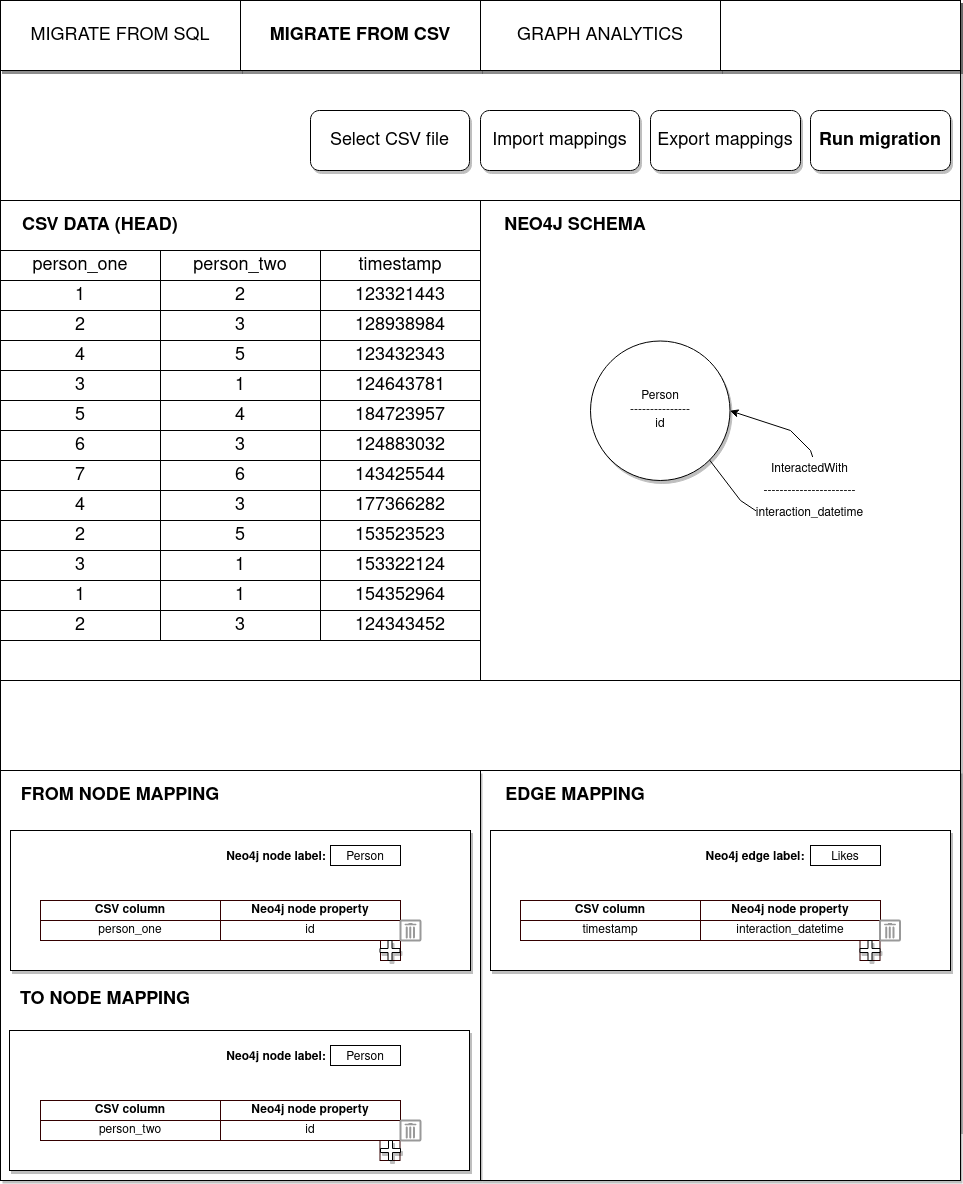

The diagram above was exported from draw.io. Its source (the exported page's mxGraphModel, read from the mxfile embedded in the PNG):
<mxGraphModel dx="2302" dy="1153" grid="1" gridSize="10" guides="1" tooltips="1" connect="1" arrows="1" fold="1" page="1" pageScale="1" pageWidth="850" pageHeight="1100" math="0" shadow="0">
  <root>
    <mxCell id="0" />
    <mxCell id="1" parent="0" />
    <mxCell id="3PzNoBaVXtep-qm1sCU5-184" value="" style="rounded=0;whiteSpace=wrap;html=1;shadow=1;fontSize=18;strokeColor=#000000;" parent="1" vertex="1">
      <mxGeometry x="30" y="20" width="960" height="1130" as="geometry" />
    </mxCell>
    <mxCell id="3PzNoBaVXtep-qm1sCU5-126" value="" style="whiteSpace=wrap;html=1;aspect=fixed;" parent="1" vertex="1">
      <mxGeometry x="30" y="220" width="480" height="480" as="geometry" />
    </mxCell>
    <mxCell id="3PzNoBaVXtep-qm1sCU5-137" value="" style="whiteSpace=wrap;html=1;aspect=fixed;" parent="1" vertex="1">
      <mxGeometry x="510" y="220" width="480" height="480" as="geometry" />
    </mxCell>
    <mxCell id="3PzNoBaVXtep-qm1sCU5-157" value="" style="shape=partialRectangle;connectable=0;fillColor=none;top=0;left=0;bottom=0;right=0;editable=1;overflow=hidden;shadow=1;strokeColor=#000000;" parent="1" vertex="1">
      <mxGeometry x="400" y="390" width="30" height="30" as="geometry">
        <mxRectangle width="30" height="30" as="alternateBounds" />
      </mxGeometry>
    </mxCell>
    <mxCell id="3PzNoBaVXtep-qm1sCU5-158" value="Person&lt;br&gt;---------------&lt;br&gt;id" style="ellipse;whiteSpace=wrap;html=1;aspect=fixed;shadow=1;strokeColor=#000000;" parent="1" vertex="1">
      <mxGeometry x="620" y="360.5" width="139.5" height="139.5" as="geometry" />
    </mxCell>
    <mxCell id="3PzNoBaVXtep-qm1sCU5-165" value="" style="verticalLabelPosition=bottom;verticalAlign=top;html=1;shape=mxgraph.basic.rect;fillColor2=none;strokeWidth=1;size=20;indent=5;shadow=1;" parent="1" vertex="1">
      <mxGeometry x="510" y="790" width="480" height="410" as="geometry" />
    </mxCell>
    <mxCell id="3PzNoBaVXtep-qm1sCU5-164" value="" style="verticalLabelPosition=bottom;verticalAlign=top;html=1;shape=mxgraph.basic.rect;fillColor2=none;strokeWidth=1;size=20;indent=5;shadow=1;" parent="1" vertex="1">
      <mxGeometry x="30" y="790" width="480" height="410" as="geometry" />
    </mxCell>
    <mxCell id="3PzNoBaVXtep-qm1sCU5-166" value="" style="rounded=0;whiteSpace=wrap;html=1;shadow=1;strokeColor=#000000;" parent="1" vertex="1">
      <mxGeometry x="40" y="850" width="460" height="140" as="geometry" />
    </mxCell>
    <mxCell id="3PzNoBaVXtep-qm1sCU5-167" value="&lt;font style=&quot;font-size: 18px;&quot;&gt;FROM NODE MAPPING&lt;/font&gt;" style="text;html=1;strokeColor=none;fillColor=none;align=center;verticalAlign=middle;whiteSpace=wrap;rounded=0;shadow=1;fontStyle=1" parent="1" vertex="1">
      <mxGeometry x="40" y="800" width="220" height="30" as="geometry" />
    </mxCell>
    <mxCell id="3PzNoBaVXtep-qm1sCU5-169" value="&lt;font style=&quot;font-size: 18px;&quot;&gt;EDGE MAPPING&lt;/font&gt;" style="text;html=1;strokeColor=none;fillColor=none;align=center;verticalAlign=middle;whiteSpace=wrap;rounded=0;shadow=1;fontStyle=1" parent="1" vertex="1">
      <mxGeometry x="520" y="800" width="170" height="30" as="geometry" />
    </mxCell>
    <mxCell id="3PzNoBaVXtep-qm1sCU5-173" value="" style="rounded=0;whiteSpace=wrap;html=1;shadow=1;strokeColor=#000000;" parent="1" vertex="1">
      <mxGeometry x="520" y="850" width="460" height="140" as="geometry" />
    </mxCell>
    <mxCell id="3PzNoBaVXtep-qm1sCU5-178" value="&lt;font style=&quot;font-size: 18px;&quot;&gt;CSV DATA (HEAD)&lt;/font&gt;" style="text;html=1;strokeColor=none;fillColor=none;align=center;verticalAlign=middle;whiteSpace=wrap;rounded=0;shadow=1;fontStyle=1" parent="1" vertex="1">
      <mxGeometry x="40" y="230" width="180" height="30" as="geometry" />
    </mxCell>
    <mxCell id="3PzNoBaVXtep-qm1sCU5-179" value="&lt;font style=&quot;font-size: 18px;&quot;&gt;NEO4J SCHEMA&lt;/font&gt;" style="text;html=1;strokeColor=none;fillColor=none;align=center;verticalAlign=middle;whiteSpace=wrap;rounded=0;shadow=1;fontStyle=1" parent="1" vertex="1">
      <mxGeometry x="530" y="230" width="150" height="30" as="geometry" />
    </mxCell>
    <mxCell id="3PzNoBaVXtep-qm1sCU5-180" value="Import mappings" style="rounded=1;whiteSpace=wrap;html=1;shadow=1;fontSize=18;strokeColor=#000000;" parent="1" vertex="1">
      <mxGeometry x="510" y="130" width="159" height="60" as="geometry" />
    </mxCell>
    <mxCell id="3PzNoBaVXtep-qm1sCU5-181" value="Export mappings" style="rounded=1;whiteSpace=wrap;html=1;shadow=1;fontSize=18;strokeColor=#000000;" parent="1" vertex="1">
      <mxGeometry x="680" y="130" width="150" height="60" as="geometry" />
    </mxCell>
    <mxCell id="3PzNoBaVXtep-qm1sCU5-182" value="Run migration" style="rounded=1;whiteSpace=wrap;html=1;shadow=1;fontSize=18;strokeColor=#000000;fontStyle=1" parent="1" vertex="1">
      <mxGeometry x="840" y="130" width="140" height="60" as="geometry" />
    </mxCell>
    <mxCell id="3PzNoBaVXtep-qm1sCU5-183" value="" style="rounded=0;whiteSpace=wrap;html=1;shadow=1;fontSize=18;strokeColor=#000000;" parent="1" vertex="1">
      <mxGeometry x="30" y="20" width="960" height="70" as="geometry" />
    </mxCell>
    <mxCell id="3PzNoBaVXtep-qm1sCU5-188" value="MIGRATE FROM SQL" style="rounded=0;whiteSpace=wrap;html=1;shadow=1;fontSize=18;strokeColor=#000000;fontStyle=0" parent="1" vertex="1">
      <mxGeometry x="30" y="20" width="240" height="70" as="geometry" />
    </mxCell>
    <mxCell id="3PzNoBaVXtep-qm1sCU5-189" value="MIGRATE FROM CSV" style="rounded=0;whiteSpace=wrap;html=1;shadow=1;fontSize=18;strokeColor=#000000;fontStyle=1" parent="1" vertex="1">
      <mxGeometry x="270" y="20" width="240" height="70" as="geometry" />
    </mxCell>
    <mxCell id="3PzNoBaVXtep-qm1sCU5-190" value="GRAPH ANALYTICS" style="rounded=0;whiteSpace=wrap;html=1;shadow=1;fontSize=18;strokeColor=#000000;" parent="1" vertex="1">
      <mxGeometry x="510" y="20" width="240" height="70" as="geometry" />
    </mxCell>
    <mxCell id="3PzNoBaVXtep-qm1sCU5-191" value="" style="rounded=0;whiteSpace=wrap;html=1;shadow=1;fontSize=18;strokeColor=#000000;" parent="1" vertex="1">
      <mxGeometry x="750" y="20" width="240" height="70" as="geometry" />
    </mxCell>
    <mxCell id="3PzNoBaVXtep-qm1sCU5-192" value="Select CSV file" style="rounded=1;whiteSpace=wrap;html=1;shadow=1;fontSize=18;strokeColor=#000000;" parent="1" vertex="1">
      <mxGeometry x="340" y="130" width="159" height="60" as="geometry" />
    </mxCell>
    <mxCell id="3PzNoBaVXtep-qm1sCU5-195" value="&lt;font style=&quot;font-size: 12px;&quot;&gt;Neo4j node label: &lt;/font&gt;" style="rounded=0;whiteSpace=wrap;html=1;shadow=0;fontSize=18;strokeColor=#FFFFFF;fontStyle=1" parent="1" vertex="1">
      <mxGeometry x="251" y="860" width="110" height="30" as="geometry" />
    </mxCell>
    <mxCell id="3PzNoBaVXtep-qm1sCU5-196" value="&lt;font style=&quot;font-size: 12px;&quot;&gt;Person&lt;/font&gt;" style="rounded=0;whiteSpace=wrap;html=1;shadow=0;fontSize=18;strokeColor=#000000;" parent="1" vertex="1">
      <mxGeometry x="360" y="865" width="70" height="20" as="geometry" />
    </mxCell>
    <mxCell id="3PzNoBaVXtep-qm1sCU5-200" value="CSV column" style="rounded=0;whiteSpace=wrap;html=1;shadow=0;fontSize=12;strokeColor=#330000;fontStyle=1" parent="1" vertex="1">
      <mxGeometry x="70" y="920" width="180" height="20" as="geometry" />
    </mxCell>
    <mxCell id="3PzNoBaVXtep-qm1sCU5-201" value="Neo4j node property" style="rounded=0;whiteSpace=wrap;html=1;shadow=0;fontSize=12;strokeColor=#330000;fontStyle=1" parent="1" vertex="1">
      <mxGeometry x="250" y="920" width="180" height="20" as="geometry" />
    </mxCell>
    <mxCell id="3PzNoBaVXtep-qm1sCU5-203" value="person_one" style="rounded=0;whiteSpace=wrap;html=1;shadow=0;fontSize=12;strokeColor=#330000;" parent="1" vertex="1">
      <mxGeometry x="70" y="940" width="180" height="20" as="geometry" />
    </mxCell>
    <mxCell id="3PzNoBaVXtep-qm1sCU5-204" value="id" style="rounded=0;whiteSpace=wrap;html=1;shadow=0;fontSize=12;strokeColor=#330000;" parent="1" vertex="1">
      <mxGeometry x="250" y="940" width="180" height="20" as="geometry" />
    </mxCell>
    <mxCell id="3PzNoBaVXtep-qm1sCU5-213" value="" style="rounded=0;whiteSpace=wrap;html=1;shadow=0;fontSize=12;strokeColor=#330000;" parent="1" vertex="1">
      <mxGeometry x="410" y="960" width="20" height="20" as="geometry" />
    </mxCell>
    <mxCell id="3PzNoBaVXtep-qm1sCU5-214" value="&amp;nbsp;" style="rounded=0;whiteSpace=wrap;html=1;shadow=0;fontSize=12;strokeColor=#330000;" parent="1" vertex="1">
      <mxGeometry x="430" y="940" width="20" height="20" as="geometry" />
    </mxCell>
    <mxCell id="3PzNoBaVXtep-qm1sCU5-217" value="" style="strokeColor=#999999;verticalLabelPosition=bottom;shadow=0;dashed=0;verticalAlign=top;strokeWidth=2;html=1;shape=mxgraph.mockup.misc.trashcanIcon;fontSize=18;" parent="1" vertex="1">
      <mxGeometry x="430" y="940" width="20" height="20" as="geometry" />
    </mxCell>
    <mxCell id="3PzNoBaVXtep-qm1sCU5-220" value="" style="shape=cross;whiteSpace=wrap;html=1;shadow=1;strokeColor=#000000;" parent="1" vertex="1">
      <mxGeometry x="409.5" y="960" width="20" height="20" as="geometry" />
    </mxCell>
    <mxCell id="3PzNoBaVXtep-qm1sCU5-243" value="" style="rounded=0;whiteSpace=wrap;html=1;shadow=1;strokeColor=#000000;" parent="1" vertex="1">
      <mxGeometry x="39" y="1050" width="460" height="140" as="geometry" />
    </mxCell>
    <mxCell id="3PzNoBaVXtep-qm1sCU5-224" value="&lt;font style=&quot;font-size: 12px;&quot;&gt;Neo4j node label: &lt;/font&gt;" style="rounded=0;whiteSpace=wrap;html=1;shadow=0;fontSize=18;strokeColor=#FFFFFF;fontStyle=1" parent="1" vertex="1">
      <mxGeometry x="251" y="1060" width="110" height="30" as="geometry" />
    </mxCell>
    <mxCell id="3PzNoBaVXtep-qm1sCU5-225" value="&lt;font style=&quot;font-size: 12px;&quot;&gt;Person&lt;/font&gt;" style="rounded=0;whiteSpace=wrap;html=1;shadow=0;fontSize=18;strokeColor=#000000;" parent="1" vertex="1">
      <mxGeometry x="360" y="1065" width="70" height="20" as="geometry" />
    </mxCell>
    <mxCell id="3PzNoBaVXtep-qm1sCU5-226" value="CSV column" style="rounded=0;whiteSpace=wrap;html=1;shadow=0;fontSize=12;strokeColor=#330000;fontStyle=1" parent="1" vertex="1">
      <mxGeometry x="70" y="1120" width="180" height="20" as="geometry" />
    </mxCell>
    <mxCell id="3PzNoBaVXtep-qm1sCU5-227" value="Neo4j node property" style="rounded=0;whiteSpace=wrap;html=1;shadow=0;fontSize=12;strokeColor=#330000;fontStyle=1" parent="1" vertex="1">
      <mxGeometry x="250" y="1120" width="180" height="20" as="geometry" />
    </mxCell>
    <mxCell id="3PzNoBaVXtep-qm1sCU5-228" value="person_two" style="rounded=0;whiteSpace=wrap;html=1;shadow=0;fontSize=12;strokeColor=#330000;" parent="1" vertex="1">
      <mxGeometry x="70" y="1140" width="180" height="20" as="geometry" />
    </mxCell>
    <mxCell id="3PzNoBaVXtep-qm1sCU5-229" value="id" style="rounded=0;whiteSpace=wrap;html=1;shadow=0;fontSize=12;strokeColor=#330000;" parent="1" vertex="1">
      <mxGeometry x="250" y="1140" width="180" height="20" as="geometry" />
    </mxCell>
    <mxCell id="3PzNoBaVXtep-qm1sCU5-234" value="" style="rounded=0;whiteSpace=wrap;html=1;shadow=0;fontSize=12;strokeColor=#330000;" parent="1" vertex="1">
      <mxGeometry x="409.5" y="1160" width="20" height="20" as="geometry" />
    </mxCell>
    <mxCell id="3PzNoBaVXtep-qm1sCU5-235" value="&amp;nbsp;" style="rounded=0;whiteSpace=wrap;html=1;shadow=0;fontSize=12;strokeColor=#330000;" parent="1" vertex="1">
      <mxGeometry x="430" y="1140" width="20" height="20" as="geometry" />
    </mxCell>
    <mxCell id="3PzNoBaVXtep-qm1sCU5-238" value="" style="strokeColor=#999999;verticalLabelPosition=bottom;shadow=0;dashed=0;verticalAlign=top;strokeWidth=2;html=1;shape=mxgraph.mockup.misc.trashcanIcon;fontSize=18;" parent="1" vertex="1">
      <mxGeometry x="430" y="1140" width="20" height="20" as="geometry" />
    </mxCell>
    <mxCell id="3PzNoBaVXtep-qm1sCU5-241" value="" style="shape=cross;whiteSpace=wrap;html=1;shadow=1;strokeColor=#000000;" parent="1" vertex="1">
      <mxGeometry x="410" y="1160" width="20" height="20" as="geometry" />
    </mxCell>
    <mxCell id="3PzNoBaVXtep-qm1sCU5-266" value="&lt;font style=&quot;font-size: 12px;&quot;&gt;Neo4j edge label: &lt;/font&gt;" style="rounded=0;whiteSpace=wrap;html=1;shadow=0;fontSize=18;strokeColor=#FFFFFF;fontStyle=1" parent="1" vertex="1">
      <mxGeometry x="730" y="860" width="110" height="30" as="geometry" />
    </mxCell>
    <mxCell id="3PzNoBaVXtep-qm1sCU5-267" value="&lt;font style=&quot;font-size: 12px;&quot;&gt;Likes&lt;/font&gt;" style="rounded=0;whiteSpace=wrap;html=1;shadow=0;fontSize=18;strokeColor=#000000;" parent="1" vertex="1">
      <mxGeometry x="840" y="865" width="70" height="20" as="geometry" />
    </mxCell>
    <mxCell id="3PzNoBaVXtep-qm1sCU5-268" value="CSV column" style="rounded=0;whiteSpace=wrap;html=1;shadow=0;fontSize=12;strokeColor=#330000;fontStyle=1" parent="1" vertex="1">
      <mxGeometry x="550" y="920" width="180" height="20" as="geometry" />
    </mxCell>
    <mxCell id="3PzNoBaVXtep-qm1sCU5-269" value="Neo4j node property" style="rounded=0;whiteSpace=wrap;html=1;shadow=0;fontSize=12;strokeColor=#330000;fontStyle=1" parent="1" vertex="1">
      <mxGeometry x="730" y="920" width="180" height="20" as="geometry" />
    </mxCell>
    <mxCell id="3PzNoBaVXtep-qm1sCU5-272" value="timestamp" style="rounded=0;whiteSpace=wrap;html=1;shadow=0;fontSize=12;strokeColor=#330000;" parent="1" vertex="1">
      <mxGeometry x="550" y="940" width="180" height="20" as="geometry" />
    </mxCell>
    <mxCell id="3PzNoBaVXtep-qm1sCU5-273" value="interaction_datetime" style="rounded=0;whiteSpace=wrap;html=1;shadow=0;fontSize=12;strokeColor=#330000;" parent="1" vertex="1">
      <mxGeometry x="730" y="940" width="180" height="20" as="geometry" />
    </mxCell>
    <mxCell id="3PzNoBaVXtep-qm1sCU5-274" value="" style="rounded=0;whiteSpace=wrap;html=1;shadow=0;fontSize=12;strokeColor=#330000;" parent="1" vertex="1">
      <mxGeometry x="889.5" y="960" width="20" height="20" as="geometry" />
    </mxCell>
    <mxCell id="3PzNoBaVXtep-qm1sCU5-276" value="" style="strokeColor=#999999;verticalLabelPosition=bottom;shadow=0;dashed=0;verticalAlign=top;strokeWidth=2;html=1;shape=mxgraph.mockup.misc.trashcanIcon;fontSize=18;" parent="1" vertex="1">
      <mxGeometry x="909.5" y="940" width="20" height="20" as="geometry" />
    </mxCell>
    <mxCell id="3PzNoBaVXtep-qm1sCU5-277" value="" style="shape=cross;whiteSpace=wrap;html=1;shadow=1;strokeColor=#000000;direction=south;" parent="1" vertex="1">
      <mxGeometry x="889.5" y="960" width="20" height="20" as="geometry" />
    </mxCell>
    <mxCell id="2k7vln7pLpe5rw3SNAQz-1" value="&lt;font style=&quot;font-size: 18px;&quot;&gt;person_one&lt;/font&gt;" style="rounded=0;whiteSpace=wrap;html=1;fontSize=18;" vertex="1" parent="1">
      <mxGeometry x="30" y="270" width="160" height="30" as="geometry" />
    </mxCell>
    <mxCell id="2k7vln7pLpe5rw3SNAQz-2" value="&lt;font style=&quot;font-size: 18px;&quot;&gt;person_two&lt;/font&gt;" style="rounded=0;whiteSpace=wrap;html=1;fontSize=18;" vertex="1" parent="1">
      <mxGeometry x="190" y="270" width="160" height="30" as="geometry" />
    </mxCell>
    <mxCell id="2k7vln7pLpe5rw3SNAQz-3" value="&lt;font style=&quot;font-size: 18px;&quot;&gt;timestamp&lt;/font&gt;" style="rounded=0;whiteSpace=wrap;html=1;fontSize=18;" vertex="1" parent="1">
      <mxGeometry x="350" y="270" width="160" height="30" as="geometry" />
    </mxCell>
    <mxCell id="2k7vln7pLpe5rw3SNAQz-5" value="1" style="rounded=0;whiteSpace=wrap;html=1;fontSize=18;" vertex="1" parent="1">
      <mxGeometry x="30" y="300" width="160" height="30" as="geometry" />
    </mxCell>
    <mxCell id="2k7vln7pLpe5rw3SNAQz-6" value="2" style="rounded=0;whiteSpace=wrap;html=1;fontSize=18;" vertex="1" parent="1">
      <mxGeometry x="190" y="300" width="160" height="30" as="geometry" />
    </mxCell>
    <mxCell id="2k7vln7pLpe5rw3SNAQz-7" value="123321443" style="rounded=0;whiteSpace=wrap;html=1;fontSize=18;" vertex="1" parent="1">
      <mxGeometry x="350" y="300" width="160" height="30" as="geometry" />
    </mxCell>
    <mxCell id="2k7vln7pLpe5rw3SNAQz-8" value="2" style="rounded=0;whiteSpace=wrap;html=1;fontSize=18;" vertex="1" parent="1">
      <mxGeometry x="30" y="330" width="160" height="30" as="geometry" />
    </mxCell>
    <mxCell id="2k7vln7pLpe5rw3SNAQz-9" value="3" style="rounded=0;whiteSpace=wrap;html=1;fontSize=18;" vertex="1" parent="1">
      <mxGeometry x="190" y="330" width="160" height="30" as="geometry" />
    </mxCell>
    <mxCell id="2k7vln7pLpe5rw3SNAQz-10" value="128938984" style="rounded=0;whiteSpace=wrap;html=1;fontSize=18;" vertex="1" parent="1">
      <mxGeometry x="350" y="330" width="160" height="30" as="geometry" />
    </mxCell>
    <mxCell id="2k7vln7pLpe5rw3SNAQz-11" value="4" style="rounded=0;whiteSpace=wrap;html=1;fontSize=18;" vertex="1" parent="1">
      <mxGeometry x="30" y="360" width="160" height="30" as="geometry" />
    </mxCell>
    <mxCell id="2k7vln7pLpe5rw3SNAQz-12" value="5" style="rounded=0;whiteSpace=wrap;html=1;fontSize=18;" vertex="1" parent="1">
      <mxGeometry x="190" y="360" width="160" height="30" as="geometry" />
    </mxCell>
    <mxCell id="2k7vln7pLpe5rw3SNAQz-13" value="123432343" style="rounded=0;whiteSpace=wrap;html=1;fontSize=18;" vertex="1" parent="1">
      <mxGeometry x="350" y="360" width="160" height="30" as="geometry" />
    </mxCell>
    <mxCell id="2k7vln7pLpe5rw3SNAQz-14" value="3" style="rounded=0;whiteSpace=wrap;html=1;fontSize=18;" vertex="1" parent="1">
      <mxGeometry x="30" y="390" width="160" height="30" as="geometry" />
    </mxCell>
    <mxCell id="2k7vln7pLpe5rw3SNAQz-15" value="1" style="rounded=0;whiteSpace=wrap;html=1;fontSize=18;" vertex="1" parent="1">
      <mxGeometry x="190" y="390" width="160" height="30" as="geometry" />
    </mxCell>
    <mxCell id="2k7vln7pLpe5rw3SNAQz-16" value="124643781" style="rounded=0;whiteSpace=wrap;html=1;fontSize=18;" vertex="1" parent="1">
      <mxGeometry x="350" y="390" width="160" height="30" as="geometry" />
    </mxCell>
    <mxCell id="2k7vln7pLpe5rw3SNAQz-17" value="5" style="rounded=0;whiteSpace=wrap;html=1;fontSize=18;" vertex="1" parent="1">
      <mxGeometry x="30" y="420" width="160" height="30" as="geometry" />
    </mxCell>
    <mxCell id="2k7vln7pLpe5rw3SNAQz-18" value="4" style="rounded=0;whiteSpace=wrap;html=1;fontSize=18;" vertex="1" parent="1">
      <mxGeometry x="190" y="420" width="160" height="30" as="geometry" />
    </mxCell>
    <mxCell id="2k7vln7pLpe5rw3SNAQz-19" value="184723957" style="rounded=0;whiteSpace=wrap;html=1;fontSize=18;" vertex="1" parent="1">
      <mxGeometry x="350" y="420" width="160" height="30" as="geometry" />
    </mxCell>
    <mxCell id="2k7vln7pLpe5rw3SNAQz-20" value="6" style="rounded=0;whiteSpace=wrap;html=1;fontSize=18;" vertex="1" parent="1">
      <mxGeometry x="30" y="450" width="160" height="30" as="geometry" />
    </mxCell>
    <mxCell id="2k7vln7pLpe5rw3SNAQz-21" value="3" style="rounded=0;whiteSpace=wrap;html=1;fontSize=18;" vertex="1" parent="1">
      <mxGeometry x="190" y="450" width="160" height="30" as="geometry" />
    </mxCell>
    <mxCell id="2k7vln7pLpe5rw3SNAQz-22" value="124883032" style="rounded=0;whiteSpace=wrap;html=1;fontSize=18;" vertex="1" parent="1">
      <mxGeometry x="350" y="450" width="160" height="30" as="geometry" />
    </mxCell>
    <mxCell id="2k7vln7pLpe5rw3SNAQz-23" value="7" style="rounded=0;whiteSpace=wrap;html=1;fontSize=18;" vertex="1" parent="1">
      <mxGeometry x="30" y="480" width="160" height="30" as="geometry" />
    </mxCell>
    <mxCell id="2k7vln7pLpe5rw3SNAQz-24" value="6" style="rounded=0;whiteSpace=wrap;html=1;fontSize=18;" vertex="1" parent="1">
      <mxGeometry x="190" y="480" width="160" height="30" as="geometry" />
    </mxCell>
    <mxCell id="2k7vln7pLpe5rw3SNAQz-25" value="143425544" style="rounded=0;whiteSpace=wrap;html=1;fontSize=18;" vertex="1" parent="1">
      <mxGeometry x="350" y="480" width="160" height="30" as="geometry" />
    </mxCell>
    <mxCell id="2k7vln7pLpe5rw3SNAQz-32" value="4" style="rounded=0;whiteSpace=wrap;html=1;fontSize=18;" vertex="1" parent="1">
      <mxGeometry x="30" y="510" width="160" height="30" as="geometry" />
    </mxCell>
    <mxCell id="2k7vln7pLpe5rw3SNAQz-33" value="3" style="rounded=0;whiteSpace=wrap;html=1;fontSize=18;" vertex="1" parent="1">
      <mxGeometry x="190" y="510" width="160" height="30" as="geometry" />
    </mxCell>
    <mxCell id="2k7vln7pLpe5rw3SNAQz-34" value="177366282" style="rounded=0;whiteSpace=wrap;html=1;fontSize=18;" vertex="1" parent="1">
      <mxGeometry x="350" y="510" width="160" height="30" as="geometry" />
    </mxCell>
    <mxCell id="2k7vln7pLpe5rw3SNAQz-35" value="2" style="rounded=0;whiteSpace=wrap;html=1;fontSize=18;" vertex="1" parent="1">
      <mxGeometry x="30" y="540" width="160" height="30" as="geometry" />
    </mxCell>
    <mxCell id="2k7vln7pLpe5rw3SNAQz-36" value="5" style="rounded=0;whiteSpace=wrap;html=1;fontSize=18;" vertex="1" parent="1">
      <mxGeometry x="190" y="540" width="160" height="30" as="geometry" />
    </mxCell>
    <mxCell id="2k7vln7pLpe5rw3SNAQz-37" value="153523523" style="rounded=0;whiteSpace=wrap;html=1;fontSize=18;" vertex="1" parent="1">
      <mxGeometry x="350" y="540" width="160" height="30" as="geometry" />
    </mxCell>
    <mxCell id="2k7vln7pLpe5rw3SNAQz-38" value="3" style="rounded=0;whiteSpace=wrap;html=1;fontSize=18;" vertex="1" parent="1">
      <mxGeometry x="30" y="570" width="160" height="30" as="geometry" />
    </mxCell>
    <mxCell id="2k7vln7pLpe5rw3SNAQz-39" value="1" style="rounded=0;whiteSpace=wrap;html=1;fontSize=18;" vertex="1" parent="1">
      <mxGeometry x="190" y="570" width="160" height="30" as="geometry" />
    </mxCell>
    <mxCell id="2k7vln7pLpe5rw3SNAQz-40" value="153322124" style="rounded=0;whiteSpace=wrap;html=1;fontSize=18;" vertex="1" parent="1">
      <mxGeometry x="350" y="570" width="160" height="30" as="geometry" />
    </mxCell>
    <mxCell id="2k7vln7pLpe5rw3SNAQz-41" value="1" style="rounded=0;whiteSpace=wrap;html=1;fontSize=18;" vertex="1" parent="1">
      <mxGeometry x="30" y="600" width="160" height="30" as="geometry" />
    </mxCell>
    <mxCell id="2k7vln7pLpe5rw3SNAQz-42" value="1" style="rounded=0;whiteSpace=wrap;html=1;fontSize=18;" vertex="1" parent="1">
      <mxGeometry x="190" y="600" width="160" height="30" as="geometry" />
    </mxCell>
    <mxCell id="2k7vln7pLpe5rw3SNAQz-43" value="154352964" style="rounded=0;whiteSpace=wrap;html=1;fontSize=18;" vertex="1" parent="1">
      <mxGeometry x="350" y="600" width="160" height="30" as="geometry" />
    </mxCell>
    <mxCell id="2k7vln7pLpe5rw3SNAQz-44" value="2" style="rounded=0;whiteSpace=wrap;html=1;fontSize=18;" vertex="1" parent="1">
      <mxGeometry x="30" y="630" width="160" height="30" as="geometry" />
    </mxCell>
    <mxCell id="2k7vln7pLpe5rw3SNAQz-45" value="3" style="rounded=0;whiteSpace=wrap;html=1;fontSize=18;" vertex="1" parent="1">
      <mxGeometry x="190" y="630" width="160" height="30" as="geometry" />
    </mxCell>
    <mxCell id="2k7vln7pLpe5rw3SNAQz-46" value="124343452" style="rounded=0;whiteSpace=wrap;html=1;fontSize=18;" vertex="1" parent="1">
      <mxGeometry x="350" y="630" width="160" height="30" as="geometry" />
    </mxCell>
    <mxCell id="2k7vln7pLpe5rw3SNAQz-48" value="&lt;font style=&quot;font-size: 12px;&quot;&gt;InteractedWith&lt;br&gt;-----------------------&lt;br&gt;interaction_datetime&lt;/font&gt;" style="endArrow=classic;html=1;rounded=0;fontSize=18;exitX=1;exitY=1;exitDx=0;exitDy=0;entryX=1;entryY=0.5;entryDx=0;entryDy=0;" edge="1" parent="1" source="3PzNoBaVXtep-qm1sCU5-158" target="3PzNoBaVXtep-qm1sCU5-158">
      <mxGeometry width="50" height="50" relative="1" as="geometry">
        <mxPoint x="740" y="580" as="sourcePoint" />
        <mxPoint x="790" y="530" as="targetPoint" />
        <Array as="points">
          <mxPoint x="770" y="520" />
          <mxPoint x="800" y="540" />
          <mxPoint x="850" y="500" />
          <mxPoint x="840" y="470" />
          <mxPoint x="820" y="450" />
        </Array>
      </mxGeometry>
    </mxCell>
    <mxCell id="2k7vln7pLpe5rw3SNAQz-50" value="&lt;font style=&quot;font-size: 18px;&quot;&gt;TO NODE MAPPING&lt;/font&gt;" style="text;html=1;strokeColor=none;fillColor=none;align=center;verticalAlign=middle;whiteSpace=wrap;rounded=0;shadow=1;fontStyle=1" vertex="1" parent="1">
      <mxGeometry x="40" y="1004" width="190" height="30" as="geometry" />
    </mxCell>
  </root>
</mxGraphModel>